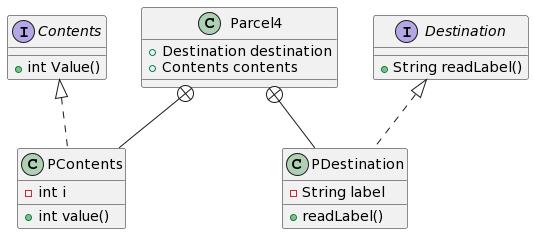

The diagram above was rendered by PlantUML. Its source (embedded in the PNG):
@startuml
Contents <|.. PContents
    Destination <|.. PDestination
    Parcel4 +-- PContents
    Parcel4 +-- PDestination

    class PDestination {
        -String label
        +readLabel()
    }

    class PContents {
        -int i
        +int value()
    }

    class Parcel4 {
        +Destination destination
        +Contents contents
    }

    interface Destination {
        +String readLabel()
    }

    interface Contents {
        +int Value()
    }
@enduml